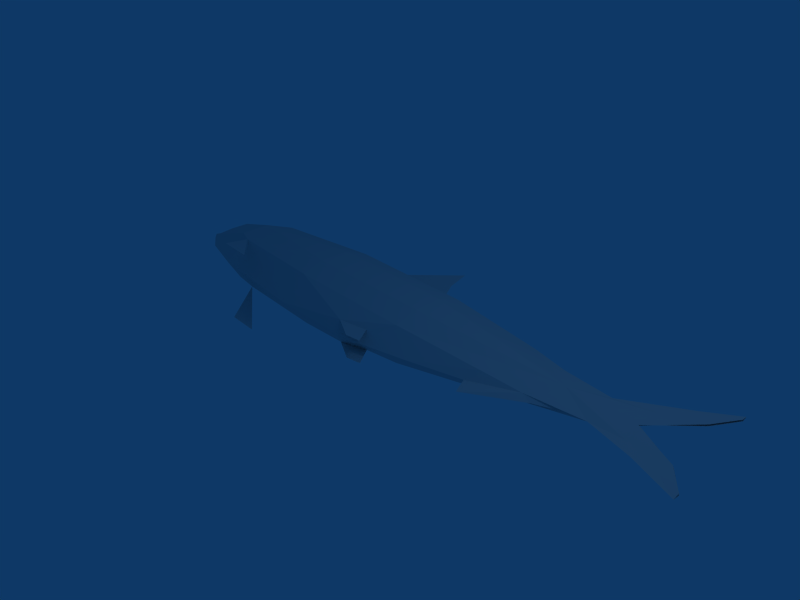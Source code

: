# Source: iwashi14.blend  (saved by Blender 2.46.0; exported with 4.5.12 LTS)
import bpy
from mathutils import Matrix  # noqa: F401  (used for matrix-valued properties, if any)

bpy.ops.wm.read_factory_settings(use_empty=True)
scene = bpy.context.scene
scene.name = 'Scene'

# ---- collections
col_collection_1 = bpy.data.collections.new('Collection 1'); scene.collection.children.link(col_collection_1)

# ---- materials (node trees are filled in below, after node groups)
mat_material_002 = bpy.data.materials.new('Material.002')
mat_material_002.alpha_threshold = 0.0
mat_material_002.roughness = 0.5
mat_material_002.line_color = (0.0, 0.0, 0.0, 1.0)

# ---- material node trees

# ---- world
world_world = bpy.data.worlds.new('World'); scene.world = world_world
world_world.color = (0.05656, 0.2208, 0.4)
world_world.use_sun_shadow = False
world_world.sun_shadow_jitter_overblur = 0.0
world_world.cycles.sampling_method = 'MANUAL'
world_world.cycles.sample_map_resolution = 256

# ---- cameras
cam_camera = bpy.data.cameras.new('Camera')
cam_camera.passepartout_alpha = 0.2
cam_camera.clip_end = 100.0
cam_camera.lens = 35.0
cam_camera.ortho_scale = 7.314
cam_camera.show_passepartout = False
cam_camera.show_safe_areas = True
cam_camera.dof.focus_distance = 0.0
cam_camera.dof.aperture_fstop = 128.0

# ---- lights
light_spot = bpy.data.lights.new('Spot', 'POINT')
light_spot.transmission_factor = 0.0
light_spot.cutoff_distance = 30.0
light_spot.energy = 100.0
light_spot.shadow_buffer_clip_start = 1.001
light_spot.shadow_soft_size = 1.0
light_spot.shadow_maximum_resolution = 0.006
light_spot.use_absolute_resolution = True
light_spot.cycles.use_multiple_importance_sampling = False

# ---- meshes
me_tube = bpy.data.meshes.new('Tube')
me_tube.from_pydata([(0.156, 0.01793, -1.609), (0.0702, 0.02539, -1.583), (0.09773, 0.02417, -1.51), (-0.02783, 0.02498, -1.559), (-0.1578, 0.0179, -1.608), (-0.02783, 0.007445, -1.56), (0.09773, 0.006629, -1.511), (0.0702, 0.007847, -1.584), (0.25, -0.04096, 1.895), (0.6205, -0.0425, 1.999), (0.7332, -0.03348, 2.0), (0.6205, -0.02446, 2.001), (0.25, -0.02254, 1.899), (-0.1349, -0.03406, 1.654), (-0.717, -0.02196, 1.865), (-1.089, -0.02355, 1.949), (-1.19, -0.03258, 1.946), (-1.089, -0.04167, 1.947), (-0.717, -0.0404, 1.861), (-0.1349, -0.02124, 1.649), (0.7818, 0.1687, 0.2531), (0.5664, 0.3088, 0.3951), (1.074, 0.1807, 0.3248), (0.9212, 0.01383, 0.2393), (0.7818, -0.1572, 0.2548), (1.074, -0.1723, 0.3257), (0.5664, -0.2983, 0.397), (0.1842, -0.401, 0.3973), (-0.277, -0.3989, 0.3974), (-0.6742, -0.2539, 0.3969), (-0.9366, 0.007093, 0.1953), (-0.6742, 0.2643, 0.3953), (-0.277, 0.4094, 0.3948), (0.1842, 0.4115, 0.3948), (0.9306, 0.01441, -0.4173), (0.6155, 0.4387, -0.3607), (0.6155, -0.4193, -0.3591), (0.2446, -0.5262, -0.3589), (-0.2568, -0.5235, -0.3589), (-0.6475, -0.3624, -0.3592), (-0.7096, 0.01881, -1.163), (-0.6475, 0.3818, -0.3606), (-0.2568, 0.5429, -0.3609), (0.2446, 0.5456, -0.3609), (0.4712, 0.3906, -1.15), (0.735, -0.01021, -1.121), (0.4696, -0.4307, -1.015), (0.3431, -0.4153, -1.136), (-0.0471, -0.499, -1.074), (-0.5578, -0.3099, -1.075), (-0.5578, 0.3377, -1.076), (-0.0471, 0.5268, -1.077), (0.3427, 0.06295, 1.153), (0.3742, 0.004823, 1.21), (0.3427, -0.06141, 1.155), (-0.1307, -0.09016, 1.267), (-0.5504, 0.002957, 1.154), (-0.1307, 0.09038, 1.263), (0.7695, 0.008783, 0.5381), (-0.7163, 0.004314, 0.924), (0.1944, -0.0008536, 1.476), (0.2017, -0.0161, 1.673), (-0.5452, -0.01519, 1.676), (-0.4456, 0.003795, 1.448), (-0.5452, 0.01178, 1.672), (0.2017, 0.01258, 1.67), (0.2345, 0.0007121, 1.35), (0.4417, -0.02923, 1.746), (-0.9374, 0.0008048, 1.768), (-0.9439, 0.0144, -0.2604), (0.4752, 0.01985, -1.433), (0.04103, -0.1745, -1.458), (-0.2431, -0.1947, -1.444), (-0.4577, 0.02032, -1.42), (-0.2431, 0.2268, -1.445), (0.04103, 0.206, -1.459), (0.8761, 0.1892, 0.08091), (0.9571, 0.01586, 0.08139), (0.8761, -0.1753, 0.08183), (0.4167, 0.1439, 0.9227), (0.5667, 0.004819, 0.8686), (0.4167, -0.1397, 0.925), (-1.357, 0.0157, 0.1098), (0.2621, 0.1104, -1.514), (0.2621, -0.07745, -1.514), (-0.3028, 0.01745, -1.527), (0.2722, 0.01891, -1.553), (-1.807, 0.01549, 0.06674), (-0.9086, 0.005211, 0.3126), (-1.043, 0.01428, 0.2877), (0.8321, 0.007291, 0.9108), (1.101, 0.1865, 0.2314), (1.101, -0.1761, 0.2324), (0.4696, 0.4579, -1.017), (1.148, 0.6617, -0.6507), (1.148, -0.6461, -0.6489), (1.107, 0.6772, -0.8728), (1.107, -0.6554, -0.8716)], [], [(44, 45, 70), (70, 45, 47), (47, 45, 46), (47, 48, 71), (71, 48, 72), (72, 48, 49), (72, 49, 40, 73), (73, 40, 50, 74), (74, 50, 51), (74, 51, 75), (75, 51, 44), (60, 61, 55), (55, 61, 13), (55, 13, 62), (55, 62, 63), (63, 64, 57), (57, 64, 19), (57, 19, 65), (60, 57, 65), (39, 69, 40), (40, 69, 41), (21, 79, 80, 58), (58, 80, 81, 26), (26, 81, 55), (26, 55, 27), (27, 55, 28), (28, 55, 59, 29), (31, 59, 57, 32), (32, 57, 33), (33, 57, 21), (79, 21, 57), (60, 65, 67), (60, 67, 61), (63, 62, 68), (63, 68, 64), (65, 8, 9), (65, 9, 10, 67), (67, 10, 11, 61), (61, 11, 12), (61, 12, 13), (13, 14, 62), (62, 14, 15, 68), (68, 15, 16), (68, 16, 17), (68, 17, 18, 64), (64, 18, 19), (19, 8, 65), (0, 83, 86), (86, 83, 70), (86, 70, 84), (0, 86, 84), (0, 84, 1), (1, 84, 71, 2), (2, 71, 3), (3, 71, 72), (3, 72, 4), (4, 72, 85), (4, 85, 74), (4, 74, 5), (5, 74, 75), (5, 75, 6), (6, 75, 83, 7), (83, 0, 7), (83, 44, 70), (84, 70, 47), (84, 47, 71), (72, 73, 85), (85, 73, 74), (75, 44, 83), (35, 76, 34), (34, 76, 77), (34, 77, 78), (34, 78, 36), (69, 82, 87), (20, 21, 58, 23), (23, 58, 26, 24), (29, 59, 88), (88, 59, 31), (29, 88, 30), (30, 88, 89), (30, 88, 31), (79, 52, 80), (80, 52, 53, 90), (90, 53, 54, 80), (80, 54, 81), (81, 54, 55), (59, 55, 56), (59, 56, 57), (52, 79, 57), (52, 60, 66), (52, 66, 53), (53, 66, 54), (54, 66, 60), (54, 60, 55), (55, 63, 56), (56, 63, 57), (60, 52, 57), (35, 21, 20, 76), (76, 20, 22, 91), (76, 20, 23, 77), (77, 23, 24, 78), (78, 24, 25, 92), (78, 24, 26, 36), (36, 26, 27, 37), (37, 27, 28, 38), (38, 28, 29, 39), (39, 29, 30, 69), (69, 30, 82), (69, 30, 31, 41), (41, 31, 32, 42), (42, 32, 33, 43), (43, 33, 21, 35), (93, 35, 34), (93, 34, 45), (45, 34, 46), (46, 34, 36), (46, 36, 37, 47), (47, 37, 48), (48, 37, 38), (48, 38, 39, 49), (49, 39, 40), (40, 41, 50), (50, 41, 42, 51), (51, 42, 43), (51, 43, 44), (44, 43, 35, 93), (44, 93, 45), (93, 94, 96), (46, 95, 97)])
_uv = me_tube.uv_layers.new(name='UVTex')
_uv.uv.foreach_set('vector', [0.297, 0.8147, 0.3013, 0.8368, 0.2431, 0.8121, 0.2233, 0.2764, 0.2814, 0.2596, 0.2788, 0.2855, 0.2788, 0.2855, 0.2814, 0.2596, 0.2739, 0.2709, 0.2788, 0.2855, 0.2902, 0.3126, 0.2189, 0.3065, 0.2189, 0.3065, 0.2902, 0.3126, 0.2214, 0.3262, 0.2214, 0.3262, 0.2902, 0.3126, 0.2901, 0.348, 0.2214, 0.3262, 0.2901, 0.348, 0.2737, 0.3585, 0.2259, 0.3413, 0.248, 0.7378, 0.2971, 0.7197, 0.3135, 0.7332, 0.2431, 0.7552, 0.2431, 0.7552, 0.3135, 0.7332, 0.3125, 0.7743, 0.2431, 0.7552, 0.3125, 0.7743, 0.2398, 0.7777, 0.2398, 0.7777, 0.3125, 0.7743, 0.297, 0.8147, 0.7691, 0.2942, 0.8, 0.2949, 0.7247, 0.318, 0.7247, 0.318, 0.8, 0.2949, 0.7879, 0.3183, 0.7247, 0.318, 0.7879, 0.3183, 0.8005, 0.3467, 0.7247, 0.318, 0.8005, 0.3467, 0.7648, 0.3422, 0.7942, 0.7578, 0.8296, 0.7538, 0.7519, 0.784, 0.7519, 0.784, 0.8296, 0.7538, 0.8157, 0.786, 0.7519, 0.784, 0.8157, 0.786, 0.8243, 0.8115, 0.7906, 0.8114, 0.7519, 0.784, 0.8243, 0.8115, 0.423, 0.3541, 0.4412, 0.3746, 0.342, 0.3673, 0.3666, 0.7123, 0.4673, 0.7078, 0.4483, 0.7315, 0.5873, 0.8336, 0.6865, 0.8252, 0.6788, 0.8366, 0.6134, 0.8461, 0.5895, 0.2594, 0.6538, 0.2697, 0.6612, 0.2801, 0.5632, 0.2698, 0.5632, 0.2698, 0.6612, 0.2801, 0.6613, 0.3056, 0.5632, 0.2698, 0.6613, 0.3056, 0.5634, 0.2963, 0.5634, 0.2963, 0.6613, 0.3056, 0.5634, 0.3283, 0.5634, 0.3283, 0.6613, 0.3056, 0.6612, 0.3519, 0.5633, 0.3558, 0.5903, 0.7347, 0.6892, 0.7425, 0.6875, 0.7961, 0.5895, 0.7667, 0.5895, 0.7667, 0.6875, 0.7961, 0.5884, 0.8035, 0.5884, 0.8035, 0.6875, 0.7961, 0.5873, 0.8336, 0.6865, 0.8252, 0.5873, 0.8336, 0.6875, 0.7961, 0.7906, 0.8114, 0.8243, 0.8115, 0.8253, 0.8267, 0.7691, 0.2942, 0.8109, 0.2796, 0.8, 0.2949, 0.7648, 0.3422, 0.8005, 0.3467, 0.8241, 0.3731, 0.7942, 0.7578, 0.8281, 0.7388, 0.8296, 0.7538, 0.8097, 0.2943, 0.8411, 0.2915, 0.8604, 0.2658, 0.8097, 0.2943, 0.8604, 0.2658, 0.8606, 0.2579, 0.8109, 0.2796, 0.8568, 0.8393, 0.8881, 0.8581, 0.8885, 0.8492, 0.8455, 0.8175, 0.8455, 0.8175, 0.8885, 0.8492, 0.8702, 0.8189, 0.8455, 0.8175, 0.8702, 0.8189, 0.8329, 0.7827, 0.8329, 0.7827, 0.8663, 0.7416, 0.8493, 0.7475, 0.8493, 0.7475, 0.8663, 0.7416, 0.8831, 0.7126, 0.8606, 0.721, 0.8606, 0.721, 0.8831, 0.7126, 0.883, 0.7043, 0.8241, 0.3731, 0.8507, 0.3913, 0.8509, 0.3843, 0.8241, 0.3731, 0.8509, 0.3843, 0.8349, 0.3586, 0.806, 0.3552, 0.806, 0.3552, 0.8349, 0.3586, 0.8031, 0.3216, 0.8031, 0.3216, 0.8411, 0.2915, 0.8097, 0.2943, 0.2107, 0.7868, 0.2286, 0.7946, 0.2211, 0.7951, 0.2211, 0.7951, 0.2286, 0.7946, 0.2431, 0.8121, 0.2012, 0.2908, 0.2233, 0.2764, 0.2084, 0.2912, 0.1907, 0.299, 0.2012, 0.2908, 0.2084, 0.2912, 0.1907, 0.299, 0.2084, 0.2912, 0.1956, 0.3045, 0.1956, 0.3045, 0.2084, 0.2912, 0.2189, 0.3065, 0.2091, 0.3026, 0.2091, 0.3026, 0.2189, 0.3065, 0.2, 0.3113, 0.2, 0.3113, 0.2189, 0.3065, 0.2214, 0.3262, 0.2, 0.3113, 0.2214, 0.3262, 0.191, 0.3203, 0.191, 0.3203, 0.2214, 0.3262, 0.206, 0.3305, 0.2116, 0.7588, 0.2275, 0.7492, 0.2431, 0.7552, 0.2129, 0.7634, 0.2431, 0.7552, 0.2206, 0.7709, 0.2206, 0.7709, 0.2431, 0.7552, 0.2398, 0.7777, 0.2206, 0.7709, 0.2398, 0.7777, 0.2294, 0.7813, 0.2294, 0.7813, 0.2398, 0.7777, 0.2286, 0.7946, 0.2158, 0.7786, 0.2286, 0.7946, 0.2108, 0.782, 0.2158, 0.7786, 0.2286, 0.7946, 0.297, 0.8147, 0.2431, 0.8121, 0.2084, 0.2912, 0.2233, 0.2764, 0.2788, 0.2855, 0.2084, 0.2912, 0.2788, 0.2855, 0.2189, 0.3065, 0.2214, 0.3262, 0.2259, 0.3413, 0.206, 0.3305, 0.2275, 0.7492, 0.248, 0.7378, 0.2431, 0.7552, 0.2398, 0.7777, 0.297, 0.8147, 0.2286, 0.7946, 0.4452, 0.8323, 0.495, 0.8558, 0.4332, 0.8561, 0.4332, 0.8561, 0.495, 0.8558, 0.4946, 0.8619, 0.412, 0.2446, 0.4728, 0.2415, 0.4729, 0.2471, 0.412, 0.2446, 0.4729, 0.2471, 0.4229, 0.2665, 0.4821, 0.3737, 0.5099, 0.4032, 0.5019, 0.4345, 0.5599, 0.8496, 0.5873, 0.8336, 0.6134, 0.8461, 0.5708, 0.8528, 0.5476, 0.2523, 0.5895, 0.2594, 0.5632, 0.2698, 0.5368, 0.2548, 0.5633, 0.3558, 0.5894, 0.3683, 0.5476, 0.3721, 0.575, 0.7148, 0.6172, 0.7208, 0.5903, 0.7347, 0.5633, 0.3558, 0.5476, 0.3721, 0.5367, 0.3725, 0.5367, 0.3725, 0.5476, 0.3721, 0.5429, 0.3814, 0.564, 0.7141, 0.575, 0.7148, 0.5903, 0.7347, 0.6865, 0.8252, 0.7299, 0.8208, 0.6788, 0.8366, 0.6788, 0.8366, 0.7299, 0.8208, 0.7188, 0.8382, 0.683, 0.8579, 0.6585, 0.2512, 0.6932, 0.2696, 0.7038, 0.2852, 0.6538, 0.2697, 0.6538, 0.2697, 0.7038, 0.2852, 0.6612, 0.2801, 0.6612, 0.2801, 0.7038, 0.2852, 0.7247, 0.318, 0.6612, 0.3519, 0.7247, 0.318, 0.7038, 0.3471, 0.6892, 0.7425, 0.7322, 0.7496, 0.7519, 0.784, 0.7299, 0.8208, 0.6865, 0.8252, 0.6875, 0.7961, 0.7299, 0.8208, 0.7906, 0.8114, 0.7669, 0.8136, 0.7299, 0.8208, 0.7669, 0.8136, 0.7404, 0.8236, 0.7141, 0.283, 0.7401, 0.2926, 0.7038, 0.2852, 0.7038, 0.2852, 0.7401, 0.2926, 0.7691, 0.2942, 0.7038, 0.2852, 0.7691, 0.2942, 0.7247, 0.318, 0.7247, 0.318, 0.7648, 0.3422, 0.7038, 0.3471, 0.7322, 0.7496, 0.7942, 0.7578, 0.7519, 0.784, 0.7906, 0.8114, 0.7299, 0.8208, 0.7519, 0.784, 0.4452, 0.8323, 0.5873, 0.8336, 0.5599, 0.8496, 0.5219, 0.8548, 0.5219, 0.8548, 0.5599, 0.8496, 0.5725, 0.8733, 0.5549, 0.8747, 0.5376, 0.8604, 0.5483, 0.8603, 0.5565, 0.86, 0.5375, 0.8616, 0.5151, 0.2431, 0.5338, 0.2452, 0.5257, 0.2448, 0.5151, 0.2444, 0.5374, 0.8599, 0.5481, 0.8599, 0.572, 0.8723, 0.5544, 0.8738, 0.5007, 0.2482, 0.5368, 0.2548, 0.5632, 0.2698, 0.4229, 0.2665, 0.4229, 0.2665, 0.5632, 0.2698, 0.5634, 0.2963, 0.423, 0.2922, 0.423, 0.2922, 0.5634, 0.2963, 0.5634, 0.3283, 0.4231, 0.327, 0.4231, 0.327, 0.5634, 0.3283, 0.5633, 0.3558, 0.423, 0.3541, 0.423, 0.3541, 0.5633, 0.3558, 0.5258, 0.3741, 0.4821, 0.3737, 0.4821, 0.3737, 0.5258, 0.3741, 0.5099, 0.4032, 0.5087, 0.7105, 0.553, 0.7117, 0.5903, 0.7347, 0.4483, 0.7315, 0.4483, 0.7315, 0.5903, 0.7347, 0.5895, 0.7667, 0.4476, 0.763, 0.4476, 0.763, 0.5895, 0.7667, 0.5884, 0.8035, 0.4463, 0.803, 0.4463, 0.803, 0.5884, 0.8035, 0.5873, 0.8336, 0.4452, 0.8323, 0.336, 0.8313, 0.4452, 0.8323, 0.4332, 0.8561, 0.3355, 0.8411, 0.4332, 0.8561, 0.3013, 0.8368, 0.2814, 0.2596, 0.412, 0.2446, 0.3152, 0.2546, 0.3153, 0.2634, 0.412, 0.2446, 0.4229, 0.2665, 0.3011, 0.2767, 0.4229, 0.2665, 0.423, 0.2922, 0.2788, 0.2855, 0.2788, 0.2855, 0.423, 0.2922, 0.2902, 0.3126, 0.2902, 0.3126, 0.423, 0.2922, 0.4231, 0.327, 0.2902, 0.3126, 0.4231, 0.327, 0.423, 0.3541, 0.2901, 0.348, 0.2901, 0.348, 0.423, 0.3541, 0.342, 0.3673, 0.3666, 0.7123, 0.4483, 0.7315, 0.3135, 0.7332, 0.3135, 0.7332, 0.4483, 0.7315, 0.4476, 0.763, 0.3125, 0.7743, 0.3125, 0.7743, 0.4476, 0.763, 0.4463, 0.803, 0.3125, 0.7743, 0.4463, 0.803, 0.297, 0.8147, 0.297, 0.8147, 0.4463, 0.803, 0.4452, 0.8323, 0.3222, 0.8158, 0.297, 0.8147, 0.3146, 0.8373, 0.3013, 0.8368, 0.3153, 0.8242, 0.3822, 0.8709, 0.3482, 0.8682, 0.2996, 0.2565, 0.3692, 0.2296, 0.3279, 0.2325])
me_tube.materials.append(mat_material_002)
me_tube.use_remesh_preserve_volume = False
me_tube.use_remesh_preserve_attributes = False
me_tube.use_mirror_vertex_groups = False
me_tube.update()

# ---- objects
ob_tube = bpy.data.objects.new('Tube', me_tube)
ob_lamp = bpy.data.objects.new('Lamp', light_spot)
ob_camera = bpy.data.objects.new('Camera', cam_camera)

# ---- transforms, parenting, visibility, modifiers, constraints
ob_tube.location = (-0.4824, 0.418, 0.0)
ob_tube.rotation_euler = (-1.577, -1.794e-16, -1.572)
ob_tube.scale = (1.0, 1.0, 2.676)
ob_tube.lock_rotations_4d = False
ob_tube.empty_display_type = 'ARROWS'
ob_tube.color = (0.0, 0.0, 0.0, 1.0)
ob_tube.lineart.crease_threshold = 0.0
ob_lamp.location = (4.076, 1.005, 5.904)
ob_lamp.rotation_euler = (0.6503, 0.05522, 1.866)
ob_lamp.lock_rotations_4d = False
ob_lamp.empty_display_type = 'ARROWS'
ob_lamp.color = (0.0, 0.0, 0.0, 0.0)
ob_lamp.lineart.crease_threshold = 0.0
ob_camera.location = (7.481, -6.508, 5.344)
ob_camera.rotation_euler = (1.109, 0.01082, 0.8149)
ob_camera.lock_rotations_4d = False
ob_camera.empty_display_type = 'ARROWS'
ob_camera.color = (0.0, 0.0, 0.0, 0.0)
ob_camera.display_type = 'WIRE'
ob_camera.lineart.crease_threshold = 0.0

# ---- collection membership
col_collection_1.objects.link(ob_tube)
col_collection_1.objects.link(ob_lamp)
col_collection_1.objects.link(ob_camera)

# ---- scene / render settings (as saved in the file)
scene.camera = ob_camera
scene.frame_start = 1; scene.frame_end = 250; scene.frame_set(1)
scene.render.engine = 'BLENDER_EEVEE_NEXT'
scene.render.image_settings.file_format = 'JPEG'
scene.render.image_settings.color_mode = 'RGB'
scene.render.image_settings.compression = 90
scene.render.resolution_x = 800
scene.render.resolution_y = 600
scene.render.pixel_aspect_x = 100.0
scene.render.pixel_aspect_y = 100.0
scene.render.fps = 25
scene.render.dither_intensity = 0.0
scene.render.use_compositing = False
scene.render.use_sequencer = False
scene.render.use_bake_selected_to_active = True
scene.render.bake_margin = 2
scene.render.bake_bias = 0.0
scene.render.use_stamp_time = False
scene.render.use_stamp_date = False
scene.render.use_stamp_frame = False
scene.render.use_stamp_camera = False
scene.render.use_stamp_scene = False
scene.render.use_stamp_filename = False
scene.render.use_stamp_render_time = False
scene.render.stamp_font_size = 0
scene.cycles.use_denoising = False
scene.cycles.samples = 10
scene.cycles.sampling_pattern = 'TABULATED_SOBOL'
scene.cycles.light_sampling_threshold = 0.0
scene.cycles.use_adaptive_sampling = False
scene.cycles.use_light_tree = False
scene.cycles.blur_glossy = 0.0
scene.cycles.volume_bounces = 1
scene.cycles.pixel_filter_type = 'GAUSSIAN'
scene.cycles.sample_clamp_indirect = 0.0
scene.view_settings.view_transform = 'Raw'
bpy.context.view_layer.update()

